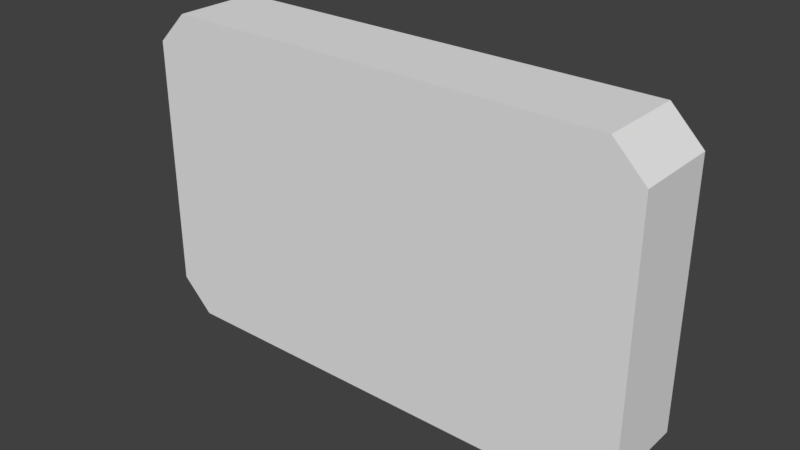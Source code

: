 # Source: sign.blend  (saved by Blender 2.79.0; exported with 4.5.12 LTS)
import bpy
from mathutils import Matrix  # noqa: F401  (used for matrix-valued properties, if any)

bpy.ops.wm.read_factory_settings(use_empty=True)
scene = bpy.context.scene
scene.name = 'Scene'

# ---- collections
col_collection_1 = bpy.data.collections.new('Collection 1'); scene.collection.children.link(col_collection_1)

# ---- materials (node trees are filled in below, after node groups)
mat_sign_face = bpy.data.materials.new('Sign Face')
mat_sign_face.alpha_threshold = 0.0
mat_sign_face.use_transparent_shadow = False
mat_sign_face.roughness = 0.5
mat_sign_face.specular_intensity = 0.0
mat_sign_side = bpy.data.materials.new('Sign Side')
mat_sign_side.alpha_threshold = 0.0
mat_sign_side.use_transparent_shadow = False
mat_sign_side.roughness = 0.5
mat_sign_side.specular_intensity = 0.0

# ---- material node trees

# ---- world
world_world = bpy.data.worlds.new('World'); scene.world = world_world
world_world.color = (0.05088, 0.05088, 0.05088)
world_world.use_sun_shadow = False
world_world.sun_shadow_jitter_overblur = 0.0
world_world.cycles.sampling_method = 'MANUAL'

# ---- meshes
me_plane = bpy.data.meshes.new('Plane')
me_plane.from_pydata([(0.25, -1.143, 1.0), (0.25, -1.143, -1.0), (0.25, 1.143, 1.0), (0.25, 1.143, -1.0), (0.25, -1.0, 1.25), (0.25, 1.0, 1.25), (0.25, -1.0, -1.25), (0.25, 1.0, -1.25), (-0.25, -1.143, 1.0), (-0.25, -1.143, -1.0), (-0.25, 1.143, 1.0), (-0.25, 1.143, -1.0), (-0.25, -1.0, 1.25), (-0.25, 1.0, 1.25), (-0.25, -1.0, -1.25), (-0.25, 1.0, -1.25)], [], [(4, 5, 13, 12), (5, 2, 10, 13), (3, 11, 10, 2), (7, 15, 11, 3), (7, 6, 14, 15), (6, 1, 9, 14), (1, 0, 8, 9), (4, 12, 8, 0), (0, 1, 5, 4), (2, 5, 1, 6), (3, 2, 6, 7), (11, 12, 13, 10), (11, 15, 8, 12), (8, 15, 14, 9)])
me_plane.polygons.foreach_set('material_index', [1, 1, 1, 1, 1, 1, 1, 1, 0, 0, 0, 0, 0, 0])
_uv = me_plane.uv_layers.new(name='UVMap')
_uv.uv.foreach_set('vector', [4.917e-07, 0.6875, -2.831e-07, 0.1875, 1.0, 0.1875, 1.0, 0.6875, 6.855e-07, 0.8, 6.258e-07, 0.74, 1.0, 0.74, 1.0, 0.8, 5.96e-08, 0.26, 1.0, 0.26, 1.0, 0.74, 6.258e-07, 0.74, 0.0, 0.2, 1.0, 0.2, 1.0, 0.26, 5.96e-08, 0.26, -5.215e-07, 0.1875, 3.129e-07, 0.6875, 1.0, 0.6875, 1.0, 0.1875, 2.384e-07, 0.2, 2.98e-07, 0.26, 1.0, 0.26, 1.0, 0.2, 2.98e-07, 0.26, 8.643e-07, 0.74, 1.0, 0.74, 1.0, 0.26, 9.239e-07, 0.8, 1.0, 0.8, 1.0, 0.74, 8.643e-07, 0.74, 0.125, 0.8438, 0.125, 0.09375, 0.8281, 0.9375, 0.1719, 0.9375, 0.875, 0.8437, 0.8281, 0.9375, 0.125, 0.09375, 0.1719, 1.192e-07, 0.875, 0.09375, 0.875, 0.8437, 0.1719, 1.192e-07, 0.8281, 0.0, 0.125, 0.09375, 0.8281, 0.9375, 0.1719, 0.9375, 0.125, 0.8437, 0.125, 0.09375, 0.1719, 0.0, 0.875, 0.8438, 0.8281, 0.9375, 0.875, 0.8438, 0.1719, 0.0, 0.8281, 1.192e-07, 0.875, 0.09375])
me_plane.materials.append(mat_sign_face)
me_plane.materials.append(mat_sign_side)
me_plane.use_remesh_preserve_volume = False
me_plane.use_remesh_preserve_attributes = False
me_plane.use_mirror_vertex_groups = False
me_plane.update()

# ---- objects
ob_plane = bpy.data.objects.new('Plane', me_plane)

# ---- transforms, parenting, visibility, modifiers, constraints
ob_plane.location = (0.0, 3.912e-08, 1.938)
ob_plane.rotation_euler = (0.0, -0.0, -1.571)
ob_plane.scale = (1.0, 1.312, 0.75)
ob_plane.lineart.crease_threshold = 0.0

# ---- collection membership
col_collection_1.objects.link(ob_plane)

# ---- scene / render settings (as saved in the file)
scene.frame_start = 1; scene.frame_end = 250; scene.frame_set(113)
scene.render.engine = 'BLENDER_EEVEE_NEXT'
scene.render.resolution_percentage = 50
scene.render.dither_intensity = 0.0
scene.cycles.use_denoising = False
scene.cycles.samples = 128
scene.cycles.sampling_pattern = 'TABULATED_SOBOL'
scene.cycles.use_adaptive_sampling = False
scene.cycles.use_light_tree = False
scene.cycles.blur_glossy = 0.0
scene.cycles.sample_clamp_indirect = 0.0
scene.view_settings.view_transform = 'Standard'
bpy.context.view_layer.update()

# ---- added for rendering (the .blend has no active camera and no usable light): camera, sun
cam_auto = bpy.data.cameras.new('AutoCamera')
cam_auto.lens = 50.0
cam_auto.sensor_width = 36.0
cam_auto.clip_end = 1000.0
ob_auto_camera = bpy.data.objects.new('AutoCamera', cam_auto)
scene.collection.objects.link(ob_auto_camera)
ob_auto_camera.location = (3.30574, -3.96688, 4.58209)
ob_auto_camera.rotation_euler = (1.09748, -7.21219e-08, 0.694738)
scene.camera = ob_auto_camera
light_auto_sun = bpy.data.lights.new('AutoSun', 'SUN')
light_auto_sun.energy = 3.0
light_auto_sun.angle = 0.0523599
ob_auto_sun = bpy.data.objects.new('AutoSun', light_auto_sun)
scene.collection.objects.link(ob_auto_sun)
ob_auto_sun.rotation_euler = (0.872665, 0.174533, 0.523599)
bpy.context.view_layer.update()
